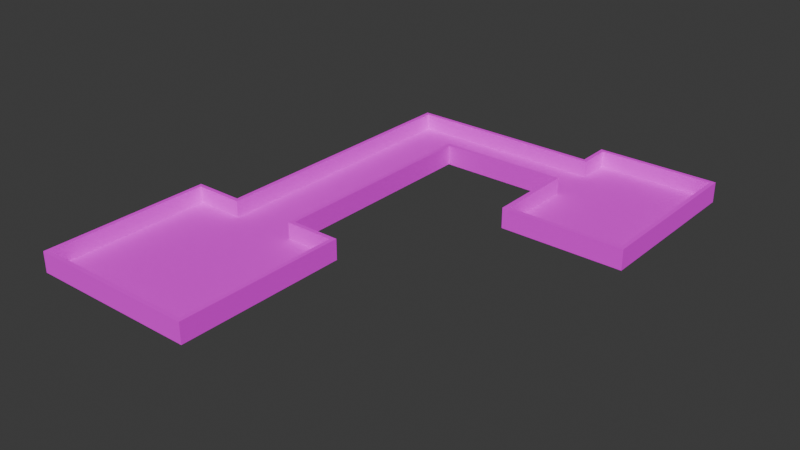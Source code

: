 # Source: mle-basic2-2.blend  (saved by Blender 4.0.36; exported with 4.5.12 LTS)
import bpy
from mathutils import Matrix  # noqa: F401  (used for matrix-valued properties, if any)

bpy.ops.wm.read_factory_settings(use_empty=True)
scene = bpy.context.scene
scene.name = 'Scene'

# ---- collections
col_collection = bpy.data.collections.new('Collection'); scene.collection.children.link(col_collection)

# ---- images (referenced by path relative to the original .blend; pixels are not part of the script)
import os
ASSET_DIR = os.environ.get("B2B_ASSET_DIR", "")  # directory of the original .blend (textures are referenced by path, not embedded)
HERE = os.path.dirname(os.path.abspath(__file__))  # packed textures are extracted next to this script under _unpacked/

def load_image(name, relpath, width, height, colorspace="sRGB"):
    """Load a texture the original file referenced (path relative to the .blend, or extracted next to this script)."""
    p = next((c for c in (os.path.join(HERE, relpath), os.path.join(ASSET_DIR, relpath)) if relpath and os.path.exists(c)), "")
    if p:
        img = bpy.data.images.load(p, check_existing=True)
        img.name = name
    else:  # same state as the original file: an image datablock whose file is absent (Cycles renders it pink)
        img = bpy.data.images.new(name, width, height)
        img.source = "FILE"
        img.filepath = "//" + (relpath or name)
    img.colorspace_settings.name = colorspace
    return img
img_texture_08_png = load_image('texture_08.png', 'texture_08.png', 1024, 1024, 'sRGB')
img_texture_13_png = load_image('texture_13.png', 'texture_13.png', 1024, 1024, 'sRGB')

# ---- materials (node trees are filled in below, after node groups)
mat_floor = bpy.data.materials.new('Floor')
mat_floor.use_transparent_shadow = False
mat_wall = bpy.data.materials.new('Wall')
mat_wall.use_transparent_shadow = False

# ---- material node trees
mat_floor.use_nodes = True; mat_floor.node_tree.nodes.clear()
_N = mat_floor.node_tree.nodes; _L = mat_floor.node_tree.links
n0 = _N.new('ShaderNodeBsdfPrincipled'); n0.name = 'Principled BSDF'; n0.location = (10, 300)
n0.inputs[2].default_value = 1.0
n0.inputs[3].default_value = 1.45
n1 = _N.new('ShaderNodeOutputMaterial'); n1.name = 'Material Output'; n1.location = (300, 300)
n2 = _N.new('ShaderNodeTexImage'); n2.name = 'Image Texture'; n2.location = (-309, 284)
n2.image = img_texture_08_png
_L.new(n0.outputs[0], n1.inputs[0])
_L.new(n2.outputs[0], n0.inputs[0])
n1.is_active_output = True
mat_wall.use_nodes = True; mat_wall.node_tree.nodes.clear()
_N = mat_wall.node_tree.nodes; _L = mat_wall.node_tree.links
n0 = _N.new('ShaderNodeBsdfPrincipled'); n0.name = 'Principled BSDF'; n0.location = (10, 300)
n0.inputs[2].default_value = 1.0
n0.inputs[3].default_value = 1.45
n1 = _N.new('ShaderNodeOutputMaterial'); n1.name = 'Material Output'; n1.location = (300, 300)
n2 = _N.new('ShaderNodeTexImage'); n2.name = 'Image Texture'; n2.location = (-313, 299)
n2.image = img_texture_13_png
_L.new(n0.outputs[0], n1.inputs[0])
_L.new(n2.outputs[0], n0.inputs[0])
n1.is_active_output = True

# ---- world
world_world = bpy.data.worlds.new('World'); scene.world = world_world
world_world.color = (0.05088, 0.05088, 0.05088)
world_world.use_sun_shadow = False
world_world.sun_shadow_jitter_overblur = 0.0

# ---- meshes
me_floor_plan = bpy.data.meshes.new('floor-plan')
me_floor_plan.from_pydata([(-5.0, 5.0, 0.0), (-5.0, -5.0, 0.0), (-5.0, 5.0, 1.0), (-5.0, -5.0, 1.0), (5.0, 5.0, 1.0), (5.0, 5.0, 0.0), (5.0, -5.0, 0.0), (5.0, -5.0, 1.0), (-2.0, 5.0, 1.0), (-2.0, 5.0, 0.0), (2.0, 5.0, 1.0), (2.0, 5.0, 0.0), (-2.0, 22.0, 1.0), (-2.0, 22.0, 0.0), (2.0, 19.0, 1.0), (2.0, 19.0, 0.0), (10.0, 22.0, 1.0), (10.0, 22.0, 0.0), (10.0, 19.0, 1.0), (10.0, 19.0, 0.0), (10.0, 24.0, 1.0), (10.0, 24.0, 0.0), (10.0, 14.0, 1.0), (10.0, 14.0, 0.0), (17.0, 24.0, 1.0), (17.0, 24.0, 0.0), (17.0, 14.0, 1.0), (17.0, 14.0, 0.0)], [], [(1, 3, 7, 6), (2, 3, 1, 0), (6, 7, 4, 5), (8, 9, 13, 12), (2, 0, 9, 8), (5, 4, 10, 11), (15, 14, 18, 19), (11, 10, 14, 15), (12, 13, 17, 16), (16, 17, 21, 20), (19, 18, 22, 23), (20, 21, 25, 24), (24, 25, 27, 26), (23, 22, 26, 27), (6, 5, 11, 15, 19, 23, 27, 25, 21, 17, 13, 9, 0, 1)])
me_floor_plan.polygons.foreach_set('material_index', [1, 1, 1, 1, 1, 1, 1, 1, 1, 1, 1, 1, 1, 1, 0])
_uv = me_floor_plan.uv_layers.new(name='UVMap')
_uv.uv.foreach_set('vector', [5.368, 0.75, 5.368, 1.001, 3.034, 1.001, 3.034, 0.75, 7.702, 1.001, 5.368, 1.001, 5.368, 0.75, 7.702, 0.75, 3.034, 0.75, 3.034, 1.001, 0.7002, 1.001, 0.7002, 0.75, 8.402, 1.001, 8.402, 0.75, 12.37, 0.75, 12.37, 1.001, 7.702, 1.001, 7.702, 0.75, 8.402, 0.75, 8.402, 1.001, 0.7002, 0.75, 0.7002, 1.001, 8.415e-09, 1.001, -8.974e-14, 0.75, 24.27, 0.75, 24.27, 1.001, 22.41, 1.001, 22.41, 0.75, 27.54, 0.75, 27.54, 1.001, 24.27, 1.001, 24.27, 0.75, 12.37, 1.001, 12.37, 0.75, 15.17, 0.75, 15.17, 1.001, 15.17, 1.001, 15.17, 0.75, 15.64, 0.75, 15.64, 1.001, 22.41, 0.75, 22.41, 1.001, 21.24, 1.001, 21.24, 0.75, 15.64, 1.001, 15.64, 0.75, 17.27, 0.75, 17.27, 1.001, 17.27, 1.001, 17.27, 0.75, 19.6, 0.75, 19.6, 1.001, 21.24, 0.75, 21.24, 1.001, 19.6, 1.001, 19.6, 0.75, 2.0, 1.992e-07, 2.0, 2.0, 1.4, 2.0, 1.4, 4.8, 3.0, 4.8, 3.0, 3.8, 4.4, 3.8, 4.4, 5.8, 3.0, 5.8, 3.0, 5.4, 0.6, 5.4, 0.6, 2.0, -1.674e-08, 2.0, 0.0, 0.0])
me_floor_plan.materials.append(mat_floor)
me_floor_plan.materials.append(mat_wall)
me_floor_plan.update()

# ---- objects
ob_floor_plan = bpy.data.objects.new('floor-plan', me_floor_plan)
ob_enemy_spawn = bpy.data.objects.new('enemy-spawn', None)
ob_player_spawn_000 = bpy.data.objects.new('player-spawn.000', None)

# ---- transforms, parenting, visibility, modifiers, constraints
ob_floor_plan.location = (0.0, 0.0, 0.0)
_m = ob_floor_plan.modifiers.new('Solidify', 'SOLIDIFY')
_m.solidify_mode = 'NON_MANIFOLD'
_m.thickness = 0.25
_m.nonmanifold_boundary_mode = 'FLAT'
_m.nonmanifold_merge_threshold = 0.0
ob_enemy_spawn.parent = ob_floor_plan
ob_enemy_spawn.location = (0.0, 0.0, 0.0)
ob_player_spawn_000.parent = ob_floor_plan
ob_player_spawn_000.location = (15.0, 17.0, 0.0)

# ---- collection membership
col_collection.objects.link(ob_floor_plan)
col_collection.objects.link(ob_enemy_spawn)
col_collection.objects.link(ob_player_spawn_000)

# ---- scene / render settings (as saved in the file)
scene.frame_start = 1; scene.frame_end = 250; scene.frame_set(0)
scene.render.engine = 'BLENDER_EEVEE_NEXT'
scene.cycles.sampling_pattern = 'TABULATED_SOBOL'
bpy.context.view_layer.update()

# ---- added for rendering (the .blend has no active camera and no usable light): camera, sun
cam_auto = bpy.data.cameras.new('AutoCamera')
cam_auto.lens = 50.0
cam_auto.sensor_width = 36.0
cam_auto.clip_end = 1000.0
ob_auto_camera = bpy.data.objects.new('AutoCamera', cam_auto)
scene.collection.objects.link(ob_auto_camera)
ob_auto_camera.location = (40.3464, -31.7157, 27.8521)
ob_auto_camera.rotation_euler = (1.09748, -7.21219e-08, 0.694738)
scene.camera = ob_auto_camera
light_auto_sun = bpy.data.lights.new('AutoSun', 'SUN')
light_auto_sun.energy = 3.0
light_auto_sun.angle = 0.0523599
ob_auto_sun = bpy.data.objects.new('AutoSun', light_auto_sun)
scene.collection.objects.link(ob_auto_sun)
ob_auto_sun.rotation_euler = (0.872665, 0.174533, 0.523599)
bpy.context.view_layer.update()
